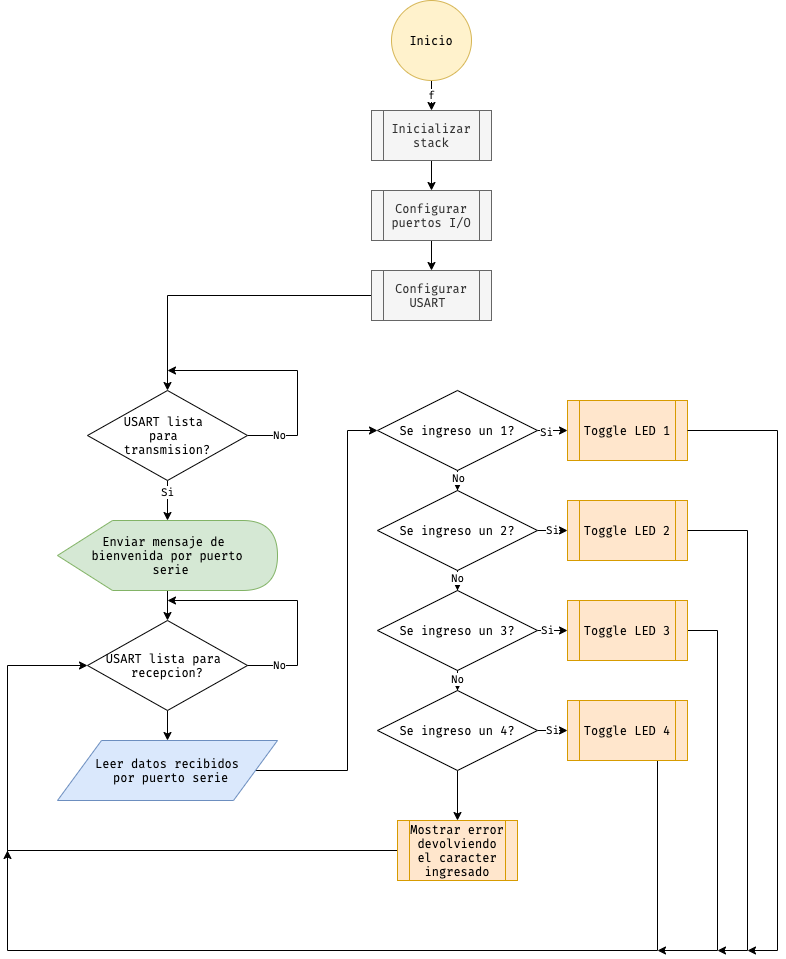

The diagram above was exported from draw.io. Its source (the exported page's mxGraphModel, read from the mxfile embedded in the PNG):
<mxGraphModel dx="743" dy="567" grid="1" gridSize="10" guides="1" tooltips="1" connect="1" arrows="1" fold="1" page="1" pageScale="1" pageWidth="827" pageHeight="1169" math="0" shadow="0">
  <root>
    <mxCell id="0" />
    <mxCell id="1" parent="0" />
    <mxCell id="rFItCzx_3RcjkZRvJF-G-3" value="f" style="edgeStyle=orthogonalEdgeStyle;rounded=0;orthogonalLoop=1;jettySize=auto;html=1;exitX=0.5;exitY=1;exitDx=0;exitDy=0;entryX=0.5;entryY=0;entryDx=0;entryDy=0;fontStyle=0;fontFamily=Fira Code;" parent="1" source="rFItCzx_3RcjkZRvJF-G-1" target="rFItCzx_3RcjkZRvJF-G-2" edge="1">
      <mxGeometry relative="1" as="geometry" />
    </mxCell>
    <mxCell id="rFItCzx_3RcjkZRvJF-G-1" value="Inicio&lt;br&gt;" style="ellipse;whiteSpace=wrap;html=1;aspect=fixed;fillColor=#fff2cc;strokeColor=#d6b656;fontStyle=0;fontFamily=Fira Code;" parent="1" vertex="1">
      <mxGeometry x="434" y="20" width="80" height="80" as="geometry" />
    </mxCell>
    <mxCell id="rFItCzx_3RcjkZRvJF-G-4" style="edgeStyle=orthogonalEdgeStyle;rounded=0;orthogonalLoop=1;jettySize=auto;html=1;exitX=0.5;exitY=1;exitDx=0;exitDy=0;fontStyle=0;fontFamily=Fira Code;" parent="1" source="rFItCzx_3RcjkZRvJF-G-2" target="rFItCzx_3RcjkZRvJF-G-5" edge="1">
      <mxGeometry relative="1" as="geometry">
        <mxPoint x="474" y="230" as="targetPoint" />
      </mxGeometry>
    </mxCell>
    <mxCell id="rFItCzx_3RcjkZRvJF-G-2" value="Inicializar stack" style="shape=process;whiteSpace=wrap;html=1;backgroundOutline=1;fillColor=#f5f5f5;strokeColor=#666666;fontColor=#333333;fontStyle=0;fontFamily=Fira Code;" parent="1" vertex="1">
      <mxGeometry x="414" y="130" width="120" height="50" as="geometry" />
    </mxCell>
    <mxCell id="rFItCzx_3RcjkZRvJF-G-6" style="edgeStyle=orthogonalEdgeStyle;rounded=0;orthogonalLoop=1;jettySize=auto;html=1;exitX=0.5;exitY=1;exitDx=0;exitDy=0;fontStyle=0;fontFamily=Fira Code;" parent="1" source="rFItCzx_3RcjkZRvJF-G-5" target="rFItCzx_3RcjkZRvJF-G-7" edge="1">
      <mxGeometry relative="1" as="geometry">
        <mxPoint x="474" y="310" as="targetPoint" />
      </mxGeometry>
    </mxCell>
    <mxCell id="rFItCzx_3RcjkZRvJF-G-5" value="Configurar puertos I/O" style="shape=process;whiteSpace=wrap;html=1;backgroundOutline=1;fillColor=#f5f5f5;strokeColor=#666666;fontColor=#333333;fontStyle=0;fontFamily=Fira Code;" parent="1" vertex="1">
      <mxGeometry x="414" y="210" width="120" height="50" as="geometry" />
    </mxCell>
    <mxCell id="jDyRx8G1YOtaAEU2Uvsb-5" value="" style="edgeStyle=orthogonalEdgeStyle;rounded=0;orthogonalLoop=1;jettySize=auto;html=1;fontFamily=Fira Code;" edge="1" parent="1" source="rFItCzx_3RcjkZRvJF-G-7" target="jDyRx8G1YOtaAEU2Uvsb-4">
      <mxGeometry relative="1" as="geometry" />
    </mxCell>
    <mxCell id="rFItCzx_3RcjkZRvJF-G-7" value="Configurar USART&amp;nbsp;" style="shape=process;whiteSpace=wrap;html=1;backgroundOutline=1;fillColor=#f5f5f5;strokeColor=#666666;fontColor=#333333;fontStyle=0;fontFamily=Fira Code;" parent="1" vertex="1">
      <mxGeometry x="414" y="290" width="120" height="50" as="geometry" />
    </mxCell>
    <mxCell id="jDyRx8G1YOtaAEU2Uvsb-15" value="" style="edgeStyle=orthogonalEdgeStyle;rounded=0;orthogonalLoop=1;jettySize=auto;html=1;fontFamily=Fira Code;" edge="1" parent="1" source="jDyRx8G1YOtaAEU2Uvsb-1" target="jDyRx8G1YOtaAEU2Uvsb-12">
      <mxGeometry relative="1" as="geometry" />
    </mxCell>
    <mxCell id="jDyRx8G1YOtaAEU2Uvsb-1" value="Enviar mensaje de &lt;br&gt;bienvenida por puerto&lt;br&gt;&amp;nbsp;serie" style="shape=display;whiteSpace=wrap;html=1;fillColor=#d5e8d4;strokeColor=#82b366;fontFamily=Fira Code;" vertex="1" parent="1">
      <mxGeometry x="100" y="540" width="220" height="70" as="geometry" />
    </mxCell>
    <mxCell id="jDyRx8G1YOtaAEU2Uvsb-18" value="" style="edgeStyle=orthogonalEdgeStyle;rounded=0;orthogonalLoop=1;jettySize=auto;html=1;fontFamily=Fira Code;" edge="1" parent="1" source="jDyRx8G1YOtaAEU2Uvsb-3" target="jDyRx8G1YOtaAEU2Uvsb-17">
      <mxGeometry relative="1" as="geometry">
        <Array as="points">
          <mxPoint x="390" y="790" />
          <mxPoint x="390" y="450" />
        </Array>
      </mxGeometry>
    </mxCell>
    <mxCell id="jDyRx8G1YOtaAEU2Uvsb-3" value="Leer datos recibidos&lt;br&gt;&amp;nbsp;por puerto serie" style="shape=parallelogram;perimeter=parallelogramPerimeter;whiteSpace=wrap;html=1;fillColor=#dae8fc;strokeColor=#6c8ebf;fontFamily=Fira Code;" vertex="1" parent="1">
      <mxGeometry x="100" y="760" width="220" height="60" as="geometry" />
    </mxCell>
    <mxCell id="jDyRx8G1YOtaAEU2Uvsb-6" value="" style="edgeStyle=orthogonalEdgeStyle;rounded=0;orthogonalLoop=1;jettySize=auto;html=1;fontFamily=Fira Code;" edge="1" parent="1" source="jDyRx8G1YOtaAEU2Uvsb-4" target="jDyRx8G1YOtaAEU2Uvsb-1">
      <mxGeometry relative="1" as="geometry" />
    </mxCell>
    <mxCell id="jDyRx8G1YOtaAEU2Uvsb-11" value="Si&lt;br&gt;" style="edgeLabel;html=1;align=center;verticalAlign=middle;resizable=0;points=[];fontFamily=Fira Code;" vertex="1" connectable="0" parent="jDyRx8G1YOtaAEU2Uvsb-6">
      <mxGeometry x="-0.4155" relative="1" as="geometry">
        <mxPoint as="offset" />
      </mxGeometry>
    </mxCell>
    <mxCell id="jDyRx8G1YOtaAEU2Uvsb-9" style="edgeStyle=orthogonalEdgeStyle;rounded=0;orthogonalLoop=1;jettySize=auto;html=1;exitX=1;exitY=0.5;exitDx=0;exitDy=0;fontFamily=Fira Code;" edge="1" parent="1" source="jDyRx8G1YOtaAEU2Uvsb-4">
      <mxGeometry relative="1" as="geometry">
        <mxPoint x="210" y="390" as="targetPoint" />
        <Array as="points">
          <mxPoint x="340" y="455" />
          <mxPoint x="340" y="390" />
        </Array>
      </mxGeometry>
    </mxCell>
    <mxCell id="jDyRx8G1YOtaAEU2Uvsb-10" value="No&lt;br&gt;" style="edgeLabel;html=1;align=center;verticalAlign=middle;resizable=0;points=[];fontFamily=Fira Code;" vertex="1" connectable="0" parent="jDyRx8G1YOtaAEU2Uvsb-9">
      <mxGeometry x="-0.7416" relative="1" as="geometry">
        <mxPoint as="offset" />
      </mxGeometry>
    </mxCell>
    <mxCell id="jDyRx8G1YOtaAEU2Uvsb-4" value="USART lista &lt;br&gt;para &lt;br&gt;transmision?" style="rhombus;whiteSpace=wrap;html=1;fontFamily=Fira Code;" vertex="1" parent="1">
      <mxGeometry x="130" y="410" width="160" height="90" as="geometry" />
    </mxCell>
    <mxCell id="jDyRx8G1YOtaAEU2Uvsb-16" value="" style="edgeStyle=orthogonalEdgeStyle;rounded=0;orthogonalLoop=1;jettySize=auto;html=1;fontFamily=Fira Code;" edge="1" parent="1" source="jDyRx8G1YOtaAEU2Uvsb-12" target="jDyRx8G1YOtaAEU2Uvsb-3">
      <mxGeometry relative="1" as="geometry" />
    </mxCell>
    <mxCell id="jDyRx8G1YOtaAEU2Uvsb-12" value="USART lista para &lt;br&gt;recepcion?" style="rhombus;whiteSpace=wrap;html=1;fontFamily=Fira Code;" vertex="1" parent="1">
      <mxGeometry x="130" y="640" width="160" height="90" as="geometry" />
    </mxCell>
    <mxCell id="jDyRx8G1YOtaAEU2Uvsb-13" style="edgeStyle=orthogonalEdgeStyle;rounded=0;orthogonalLoop=1;jettySize=auto;html=1;exitX=1;exitY=0.5;exitDx=0;exitDy=0;fontFamily=Fira Code;" edge="1" parent="1" source="jDyRx8G1YOtaAEU2Uvsb-12">
      <mxGeometry relative="1" as="geometry">
        <mxPoint x="210" y="620" as="targetPoint" />
        <mxPoint x="300" y="685" as="sourcePoint" />
        <Array as="points">
          <mxPoint x="340" y="685" />
          <mxPoint x="340" y="620" />
        </Array>
      </mxGeometry>
    </mxCell>
    <mxCell id="jDyRx8G1YOtaAEU2Uvsb-14" value="No&lt;br&gt;" style="edgeLabel;html=1;align=center;verticalAlign=middle;resizable=0;points=[];fontFamily=Fira Code;" vertex="1" connectable="0" parent="jDyRx8G1YOtaAEU2Uvsb-13">
      <mxGeometry x="-0.7416" relative="1" as="geometry">
        <mxPoint as="offset" />
      </mxGeometry>
    </mxCell>
    <mxCell id="jDyRx8G1YOtaAEU2Uvsb-20" value="" style="edgeStyle=orthogonalEdgeStyle;rounded=0;orthogonalLoop=1;jettySize=auto;html=1;fontFamily=Fira Code;" edge="1" parent="1" source="jDyRx8G1YOtaAEU2Uvsb-17" target="jDyRx8G1YOtaAEU2Uvsb-19">
      <mxGeometry relative="1" as="geometry" />
    </mxCell>
    <mxCell id="jDyRx8G1YOtaAEU2Uvsb-30" value="Si&lt;br&gt;" style="edgeLabel;html=1;align=center;verticalAlign=middle;resizable=0;points=[];fontFamily=Fira Code;" vertex="1" connectable="0" parent="jDyRx8G1YOtaAEU2Uvsb-20">
      <mxGeometry x="0.2" y="2" relative="1" as="geometry">
        <mxPoint x="-1" y="4" as="offset" />
      </mxGeometry>
    </mxCell>
    <mxCell id="jDyRx8G1YOtaAEU2Uvsb-27" value="" style="edgeStyle=orthogonalEdgeStyle;rounded=0;orthogonalLoop=1;jettySize=auto;html=1;fontFamily=Fira Code;" edge="1" parent="1" source="jDyRx8G1YOtaAEU2Uvsb-17" target="jDyRx8G1YOtaAEU2Uvsb-21">
      <mxGeometry relative="1" as="geometry" />
    </mxCell>
    <mxCell id="jDyRx8G1YOtaAEU2Uvsb-31" value="No" style="edgeLabel;html=1;align=center;verticalAlign=middle;resizable=0;points=[];fontFamily=Fira Code;" vertex="1" connectable="0" parent="jDyRx8G1YOtaAEU2Uvsb-27">
      <mxGeometry x="0.5889" y="1" relative="1" as="geometry">
        <mxPoint as="offset" />
      </mxGeometry>
    </mxCell>
    <mxCell id="jDyRx8G1YOtaAEU2Uvsb-17" value="Se ingreso un 1?" style="rhombus;whiteSpace=wrap;html=1;fontFamily=Fira Code;" vertex="1" parent="1">
      <mxGeometry x="420" y="410" width="160" height="80" as="geometry" />
    </mxCell>
    <mxCell id="jDyRx8G1YOtaAEU2Uvsb-19" value="Toggle LED 1" style="shape=process;whiteSpace=wrap;html=1;backgroundOutline=1;fillColor=#ffe6cc;strokeColor=#d79b00;fontFamily=Fira Code;" vertex="1" parent="1">
      <mxGeometry x="610" y="420" width="120" height="60" as="geometry" />
    </mxCell>
    <mxCell id="jDyRx8G1YOtaAEU2Uvsb-28" value="" style="edgeStyle=orthogonalEdgeStyle;rounded=0;orthogonalLoop=1;jettySize=auto;html=1;fontFamily=Fira Code;" edge="1" parent="1" source="jDyRx8G1YOtaAEU2Uvsb-21" target="jDyRx8G1YOtaAEU2Uvsb-23">
      <mxGeometry relative="1" as="geometry" />
    </mxCell>
    <mxCell id="jDyRx8G1YOtaAEU2Uvsb-32" value="No" style="edgeLabel;html=1;align=center;verticalAlign=middle;resizable=0;points=[];fontFamily=Fira Code;" vertex="1" connectable="0" parent="jDyRx8G1YOtaAEU2Uvsb-28">
      <mxGeometry x="0.5889" relative="1" as="geometry">
        <mxPoint as="offset" />
      </mxGeometry>
    </mxCell>
    <mxCell id="jDyRx8G1YOtaAEU2Uvsb-33" value="Si" style="edgeStyle=orthogonalEdgeStyle;rounded=0;orthogonalLoop=1;jettySize=auto;html=1;fontFamily=Fira Code;" edge="1" parent="1" source="jDyRx8G1YOtaAEU2Uvsb-21" target="jDyRx8G1YOtaAEU2Uvsb-22">
      <mxGeometry relative="1" as="geometry" />
    </mxCell>
    <mxCell id="jDyRx8G1YOtaAEU2Uvsb-21" value="Se ingreso un 2?" style="rhombus;whiteSpace=wrap;html=1;fontFamily=Fira Code;" vertex="1" parent="1">
      <mxGeometry x="420" y="510" width="160" height="80" as="geometry" />
    </mxCell>
    <mxCell id="jDyRx8G1YOtaAEU2Uvsb-22" value="Toggle LED 2" style="shape=process;whiteSpace=wrap;html=1;backgroundOutline=1;fillColor=#ffe6cc;strokeColor=#d79b00;fontFamily=Fira Code;" vertex="1" parent="1">
      <mxGeometry x="610" y="520" width="120" height="60" as="geometry" />
    </mxCell>
    <mxCell id="jDyRx8G1YOtaAEU2Uvsb-29" value="" style="edgeStyle=orthogonalEdgeStyle;rounded=0;orthogonalLoop=1;jettySize=auto;html=1;fontFamily=Fira Code;" edge="1" parent="1" source="jDyRx8G1YOtaAEU2Uvsb-23" target="jDyRx8G1YOtaAEU2Uvsb-26">
      <mxGeometry relative="1" as="geometry" />
    </mxCell>
    <mxCell id="jDyRx8G1YOtaAEU2Uvsb-35" value="No" style="edgeLabel;html=1;align=center;verticalAlign=middle;resizable=0;points=[];fontFamily=Fira Code;" vertex="1" connectable="0" parent="jDyRx8G1YOtaAEU2Uvsb-29">
      <mxGeometry x="0.6" relative="1" as="geometry">
        <mxPoint as="offset" />
      </mxGeometry>
    </mxCell>
    <mxCell id="jDyRx8G1YOtaAEU2Uvsb-34" value="" style="edgeStyle=orthogonalEdgeStyle;rounded=0;orthogonalLoop=1;jettySize=auto;html=1;fontFamily=Fira Code;" edge="1" parent="1" source="jDyRx8G1YOtaAEU2Uvsb-23" target="jDyRx8G1YOtaAEU2Uvsb-24">
      <mxGeometry relative="1" as="geometry" />
    </mxCell>
    <mxCell id="jDyRx8G1YOtaAEU2Uvsb-36" value="Si&lt;br&gt;" style="edgeLabel;html=1;align=center;verticalAlign=middle;resizable=0;points=[];fontFamily=Fira Code;" vertex="1" connectable="0" parent="jDyRx8G1YOtaAEU2Uvsb-34">
      <mxGeometry x="0.2" relative="1" as="geometry">
        <mxPoint as="offset" />
      </mxGeometry>
    </mxCell>
    <mxCell id="jDyRx8G1YOtaAEU2Uvsb-23" value="Se ingreso un 3?" style="rhombus;whiteSpace=wrap;html=1;fontFamily=Fira Code;" vertex="1" parent="1">
      <mxGeometry x="420" y="610" width="160" height="80" as="geometry" />
    </mxCell>
    <mxCell id="jDyRx8G1YOtaAEU2Uvsb-42" style="edgeStyle=orthogonalEdgeStyle;rounded=0;orthogonalLoop=1;jettySize=auto;html=1;fontFamily=Fira Code;" edge="1" parent="1" source="jDyRx8G1YOtaAEU2Uvsb-24">
      <mxGeometry relative="1" as="geometry">
        <mxPoint x="700" y="970" as="targetPoint" />
        <Array as="points">
          <mxPoint x="760" y="650" />
          <mxPoint x="760" y="970" />
        </Array>
      </mxGeometry>
    </mxCell>
    <mxCell id="jDyRx8G1YOtaAEU2Uvsb-24" value="Toggle LED 3" style="shape=process;whiteSpace=wrap;html=1;backgroundOutline=1;fillColor=#ffe6cc;strokeColor=#d79b00;fontFamily=Fira Code;" vertex="1" parent="1">
      <mxGeometry x="610" y="620" width="120" height="60" as="geometry" />
    </mxCell>
    <mxCell id="jDyRx8G1YOtaAEU2Uvsb-41" style="edgeStyle=orthogonalEdgeStyle;rounded=0;orthogonalLoop=1;jettySize=auto;html=1;fontFamily=Fira Code;" edge="1" parent="1" source="jDyRx8G1YOtaAEU2Uvsb-25">
      <mxGeometry relative="1" as="geometry">
        <mxPoint x="50" y="870" as="targetPoint" />
        <Array as="points">
          <mxPoint x="700" y="970" />
          <mxPoint x="50" y="970" />
          <mxPoint x="50" y="870" />
        </Array>
      </mxGeometry>
    </mxCell>
    <mxCell id="jDyRx8G1YOtaAEU2Uvsb-25" value="Toggle LED 4" style="shape=process;whiteSpace=wrap;html=1;backgroundOutline=1;fillColor=#ffe6cc;strokeColor=#d79b00;fontFamily=Fira Code;" vertex="1" parent="1">
      <mxGeometry x="610" y="720" width="120" height="60" as="geometry" />
    </mxCell>
    <mxCell id="jDyRx8G1YOtaAEU2Uvsb-37" value="Si" style="edgeStyle=orthogonalEdgeStyle;rounded=0;orthogonalLoop=1;jettySize=auto;html=1;fontFamily=Fira Code;" edge="1" parent="1" source="jDyRx8G1YOtaAEU2Uvsb-26" target="jDyRx8G1YOtaAEU2Uvsb-25">
      <mxGeometry relative="1" as="geometry" />
    </mxCell>
    <mxCell id="jDyRx8G1YOtaAEU2Uvsb-39" value="" style="edgeStyle=orthogonalEdgeStyle;rounded=0;orthogonalLoop=1;jettySize=auto;html=1;fontFamily=Fira Code;" edge="1" parent="1" source="jDyRx8G1YOtaAEU2Uvsb-26" target="jDyRx8G1YOtaAEU2Uvsb-38">
      <mxGeometry relative="1" as="geometry" />
    </mxCell>
    <mxCell id="jDyRx8G1YOtaAEU2Uvsb-26" value="Se ingreso un 4?" style="rhombus;whiteSpace=wrap;html=1;fontFamily=Fira Code;" vertex="1" parent="1">
      <mxGeometry x="420" y="710" width="160" height="80" as="geometry" />
    </mxCell>
    <mxCell id="jDyRx8G1YOtaAEU2Uvsb-40" style="edgeStyle=orthogonalEdgeStyle;rounded=0;orthogonalLoop=1;jettySize=auto;html=1;entryX=0;entryY=0.5;entryDx=0;entryDy=0;fontFamily=Fira Code;" edge="1" parent="1" source="jDyRx8G1YOtaAEU2Uvsb-38" target="jDyRx8G1YOtaAEU2Uvsb-12">
      <mxGeometry relative="1" as="geometry">
        <mxPoint x="80" y="680" as="targetPoint" />
        <Array as="points">
          <mxPoint x="50" y="870" />
          <mxPoint x="50" y="685" />
        </Array>
      </mxGeometry>
    </mxCell>
    <mxCell id="jDyRx8G1YOtaAEU2Uvsb-38" value="Mostrar error devolviendo el caracter ingresado" style="shape=process;whiteSpace=wrap;html=1;backgroundOutline=1;fillColor=#ffe6cc;strokeColor=#d79b00;fontFamily=Fira Code;" vertex="1" parent="1">
      <mxGeometry x="440" y="840" width="120" height="60" as="geometry" />
    </mxCell>
    <mxCell id="jDyRx8G1YOtaAEU2Uvsb-43" style="edgeStyle=orthogonalEdgeStyle;rounded=0;orthogonalLoop=1;jettySize=auto;html=1;exitX=1;exitY=0.5;exitDx=0;exitDy=0;fontFamily=Fira Code;" edge="1" parent="1" source="jDyRx8G1YOtaAEU2Uvsb-22">
      <mxGeometry relative="1" as="geometry">
        <mxPoint x="760" y="970" as="targetPoint" />
        <mxPoint x="790" y="650" as="sourcePoint" />
        <Array as="points">
          <mxPoint x="790" y="550" />
          <mxPoint x="790" y="970" />
        </Array>
      </mxGeometry>
    </mxCell>
    <mxCell id="jDyRx8G1YOtaAEU2Uvsb-44" style="edgeStyle=orthogonalEdgeStyle;rounded=0;orthogonalLoop=1;jettySize=auto;html=1;exitX=1;exitY=0.5;exitDx=0;exitDy=0;fontFamily=Fira Code;" edge="1" parent="1" source="jDyRx8G1YOtaAEU2Uvsb-19">
      <mxGeometry relative="1" as="geometry">
        <mxPoint x="790" y="970" as="targetPoint" />
        <mxPoint x="770" y="560" as="sourcePoint" />
        <Array as="points">
          <mxPoint x="820" y="450" />
          <mxPoint x="820" y="970" />
        </Array>
      </mxGeometry>
    </mxCell>
  </root>
</mxGraphModel>